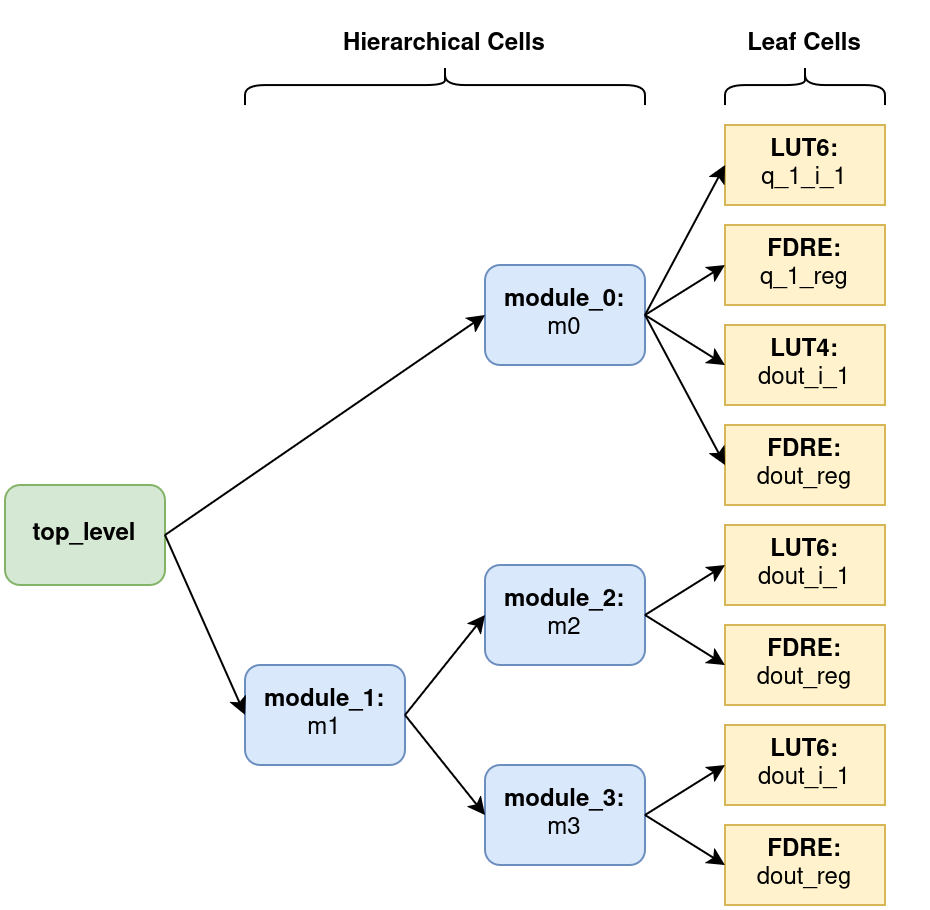

The diagram above was exported from draw.io. Its source (the exported page's mxGraphModel, read from the mxfile embedded in the PNG):
<mxGraphModel dx="1678" dy="941" grid="1" gridSize="10" guides="1" tooltips="1" connect="1" arrows="1" fold="1" page="1" pageScale="1" pageWidth="850" pageHeight="1100" math="0" shadow="0">
  <root>
    <mxCell id="0" />
    <mxCell id="1" parent="0" />
    <mxCell id="2" value="&lt;b&gt;top_level&lt;/b&gt;" style="rounded=1;whiteSpace=wrap;html=1;fillColor=#d5e8d4;strokeColor=#82b366;" vertex="1" parent="1">
      <mxGeometry x="200" y="270" width="80" height="50" as="geometry" />
    </mxCell>
    <mxCell id="3" value="&lt;div&gt;&lt;b&gt;module_0:&lt;/b&gt;&lt;/div&gt;&lt;div&gt;m0&lt;/div&gt;" style="rounded=1;whiteSpace=wrap;html=1;fillColor=#dae8fc;strokeColor=#6c8ebf;" vertex="1" parent="1">
      <mxGeometry x="440" y="160" width="80" height="50" as="geometry" />
    </mxCell>
    <mxCell id="4" value="&lt;div&gt;&lt;b&gt;LUT6:&lt;/b&gt;&lt;/div&gt;&lt;div&gt;q_1_i_1&lt;/div&gt;" style="rounded=0;whiteSpace=wrap;html=1;fillColor=#fff2cc;strokeColor=#d6b656;" vertex="1" parent="1">
      <mxGeometry x="560" y="90" width="80" height="40" as="geometry" />
    </mxCell>
    <mxCell id="5" value="&lt;div&gt;&lt;b&gt;FDRE:&lt;/b&gt;&lt;/div&gt;&lt;div&gt;q_1_reg&lt;/div&gt;" style="rounded=0;whiteSpace=wrap;html=1;fillColor=#fff2cc;strokeColor=#d6b656;" vertex="1" parent="1">
      <mxGeometry x="560" y="140" width="80" height="40" as="geometry" />
    </mxCell>
    <mxCell id="6" value="" style="endArrow=classic;html=1;rounded=0;exitX=1;exitY=0.5;exitDx=0;exitDy=0;entryX=0;entryY=0.5;entryDx=0;entryDy=0;" edge="1" source="3" target="4" parent="1">
      <mxGeometry width="50" height="50" relative="1" as="geometry">
        <mxPoint x="590" y="240" as="sourcePoint" />
        <mxPoint x="640" y="190" as="targetPoint" />
      </mxGeometry>
    </mxCell>
    <mxCell id="7" value="" style="endArrow=classic;html=1;rounded=0;exitX=1;exitY=0.5;exitDx=0;exitDy=0;entryX=0;entryY=0.5;entryDx=0;entryDy=0;" edge="1" source="3" target="5" parent="1">
      <mxGeometry width="50" height="50" relative="1" as="geometry">
        <mxPoint x="530" y="220" as="sourcePoint" />
        <mxPoint x="610" y="150" as="targetPoint" />
      </mxGeometry>
    </mxCell>
    <mxCell id="8" value="&lt;div&gt;&lt;b&gt;module_3:&lt;/b&gt;&lt;/div&gt;&lt;div&gt;m3&lt;/div&gt;" style="rounded=1;whiteSpace=wrap;html=1;fillColor=#dae8fc;strokeColor=#6c8ebf;" vertex="1" parent="1">
      <mxGeometry x="440" y="410" width="80" height="50" as="geometry" />
    </mxCell>
    <mxCell id="9" value="&lt;div&gt;&lt;b&gt;LUT6:&lt;/b&gt;&lt;/div&gt;&lt;div&gt;dout_i_1&lt;/div&gt;" style="rounded=0;whiteSpace=wrap;html=1;fillColor=#fff2cc;strokeColor=#d6b656;" vertex="1" parent="1">
      <mxGeometry x="560" y="390" width="80" height="40" as="geometry" />
    </mxCell>
    <mxCell id="10" value="&lt;div&gt;&lt;b&gt;FDRE:&lt;/b&gt;&lt;/div&gt;&lt;div&gt;dout_reg&lt;/div&gt;" style="rounded=0;whiteSpace=wrap;html=1;fillColor=#fff2cc;strokeColor=#d6b656;" vertex="1" parent="1">
      <mxGeometry x="560" y="440" width="80" height="40" as="geometry" />
    </mxCell>
    <mxCell id="11" value="" style="endArrow=classic;html=1;rounded=0;exitX=1;exitY=0.5;exitDx=0;exitDy=0;entryX=0;entryY=0.5;entryDx=0;entryDy=0;" edge="1" source="8" target="9" parent="1">
      <mxGeometry width="50" height="50" relative="1" as="geometry">
        <mxPoint x="590" y="490" as="sourcePoint" />
        <mxPoint x="640" y="440" as="targetPoint" />
      </mxGeometry>
    </mxCell>
    <mxCell id="12" value="" style="endArrow=classic;html=1;rounded=0;exitX=1;exitY=0.5;exitDx=0;exitDy=0;entryX=0;entryY=0.5;entryDx=0;entryDy=0;" edge="1" source="8" target="10" parent="1">
      <mxGeometry width="50" height="50" relative="1" as="geometry">
        <mxPoint x="530" y="470" as="sourcePoint" />
        <mxPoint x="610" y="400" as="targetPoint" />
      </mxGeometry>
    </mxCell>
    <mxCell id="13" value="&lt;div&gt;&lt;b&gt;module_2:&lt;/b&gt;&lt;/div&gt;&lt;div&gt;m2&lt;/div&gt;" style="rounded=1;whiteSpace=wrap;html=1;fillColor=#dae8fc;strokeColor=#6c8ebf;" vertex="1" parent="1">
      <mxGeometry x="440" y="310" width="80" height="50" as="geometry" />
    </mxCell>
    <mxCell id="14" value="&lt;div&gt;&lt;b&gt;LUT6:&lt;/b&gt;&lt;/div&gt;&lt;div&gt;dout_i_1&lt;/div&gt;" style="rounded=0;whiteSpace=wrap;html=1;fillColor=#fff2cc;strokeColor=#d6b656;" vertex="1" parent="1">
      <mxGeometry x="560" y="290" width="80" height="40" as="geometry" />
    </mxCell>
    <mxCell id="15" value="&lt;div&gt;&lt;b&gt;FDRE:&lt;/b&gt;&lt;/div&gt;&lt;div&gt;dout_reg&lt;/div&gt;" style="rounded=0;whiteSpace=wrap;html=1;fillColor=#fff2cc;strokeColor=#d6b656;" vertex="1" parent="1">
      <mxGeometry x="560" y="340" width="80" height="40" as="geometry" />
    </mxCell>
    <mxCell id="16" value="" style="endArrow=classic;html=1;rounded=0;exitX=1;exitY=0.5;exitDx=0;exitDy=0;entryX=0;entryY=0.5;entryDx=0;entryDy=0;" edge="1" source="13" target="14" parent="1">
      <mxGeometry width="50" height="50" relative="1" as="geometry">
        <mxPoint x="590" y="410" as="sourcePoint" />
        <mxPoint x="640" y="360" as="targetPoint" />
      </mxGeometry>
    </mxCell>
    <mxCell id="17" value="" style="endArrow=classic;html=1;rounded=0;exitX=1;exitY=0.5;exitDx=0;exitDy=0;entryX=0;entryY=0.5;entryDx=0;entryDy=0;" edge="1" source="13" target="15" parent="1">
      <mxGeometry width="50" height="50" relative="1" as="geometry">
        <mxPoint x="530" y="390" as="sourcePoint" />
        <mxPoint x="610" y="320" as="targetPoint" />
      </mxGeometry>
    </mxCell>
    <mxCell id="18" value="" style="endArrow=classic;html=1;rounded=0;exitX=1;exitY=0.5;exitDx=0;exitDy=0;entryX=0;entryY=0.5;entryDx=0;entryDy=0;" edge="1" source="2" target="3" parent="1">
      <mxGeometry width="50" height="50" relative="1" as="geometry">
        <mxPoint x="540" y="340" as="sourcePoint" />
        <mxPoint x="590" y="290" as="targetPoint" />
      </mxGeometry>
    </mxCell>
    <mxCell id="19" value="" style="shape=curlyBracket;whiteSpace=wrap;html=1;rounded=1;labelPosition=left;verticalLabelPosition=middle;align=right;verticalAlign=middle;rotation=90;" vertex="1" parent="1">
      <mxGeometry x="590" y="30" width="20" height="80" as="geometry" />
    </mxCell>
    <mxCell id="20" value="" style="shape=curlyBracket;whiteSpace=wrap;html=1;rounded=1;labelPosition=left;verticalLabelPosition=middle;align=right;verticalAlign=middle;rotation=90;" vertex="1" parent="1">
      <mxGeometry x="410" y="-30" width="20" height="200" as="geometry" />
    </mxCell>
    <mxCell id="21" value="Hierarchical Cells" style="text;html=1;align=center;verticalAlign=middle;whiteSpace=wrap;rounded=0;fontStyle=1" vertex="1" parent="1">
      <mxGeometry x="360" y="30" width="120" height="40" as="geometry" />
    </mxCell>
    <mxCell id="22" value="Leaf Cells" style="text;html=1;align=center;verticalAlign=middle;whiteSpace=wrap;rounded=0;fontStyle=1" vertex="1" parent="1">
      <mxGeometry x="540" y="30" width="120" height="40" as="geometry" />
    </mxCell>
    <mxCell id="23" value="&lt;div&gt;&lt;b&gt;module_1:&lt;/b&gt;&lt;/div&gt;&lt;div&gt;m1&lt;/div&gt;" style="rounded=1;whiteSpace=wrap;html=1;fillColor=#dae8fc;strokeColor=#6c8ebf;" vertex="1" parent="1">
      <mxGeometry x="320" y="360" width="80" height="50" as="geometry" />
    </mxCell>
    <mxCell id="24" value="&lt;div&gt;&lt;b&gt;LUT4:&lt;/b&gt;&lt;/div&gt;&lt;div&gt;dout_i_1&lt;/div&gt;" style="rounded=0;whiteSpace=wrap;html=1;fillColor=#fff2cc;strokeColor=#d6b656;" vertex="1" parent="1">
      <mxGeometry x="560" y="190" width="80" height="40" as="geometry" />
    </mxCell>
    <mxCell id="25" value="&lt;div&gt;&lt;b&gt;FDRE:&lt;/b&gt;&lt;/div&gt;&lt;div&gt;dout_reg&lt;/div&gt;" style="rounded=0;whiteSpace=wrap;html=1;fillColor=#fff2cc;strokeColor=#d6b656;" vertex="1" parent="1">
      <mxGeometry x="560" y="240" width="80" height="40" as="geometry" />
    </mxCell>
    <mxCell id="26" value="" style="endArrow=classic;html=1;rounded=0;exitX=1;exitY=0.5;exitDx=0;exitDy=0;entryX=0;entryY=0.5;entryDx=0;entryDy=0;" edge="1" source="3" target="24" parent="1">
      <mxGeometry width="50" height="50" relative="1" as="geometry">
        <mxPoint x="530" y="215" as="sourcePoint" />
        <mxPoint x="570" y="170" as="targetPoint" />
      </mxGeometry>
    </mxCell>
    <mxCell id="27" value="" style="endArrow=classic;html=1;rounded=0;exitX=1;exitY=0.5;exitDx=0;exitDy=0;entryX=0;entryY=0.5;entryDx=0;entryDy=0;" edge="1" source="3" target="25" parent="1">
      <mxGeometry width="50" height="50" relative="1" as="geometry">
        <mxPoint x="530" y="215" as="sourcePoint" />
        <mxPoint x="570" y="220" as="targetPoint" />
      </mxGeometry>
    </mxCell>
    <mxCell id="28" value="" style="endArrow=classic;html=1;rounded=0;exitX=1;exitY=0.5;exitDx=0;exitDy=0;entryX=0;entryY=0.5;entryDx=0;entryDy=0;" edge="1" source="2" target="23" parent="1">
      <mxGeometry width="50" height="50" relative="1" as="geometry">
        <mxPoint x="290" y="325" as="sourcePoint" />
        <mxPoint x="330" y="205" as="targetPoint" />
      </mxGeometry>
    </mxCell>
    <mxCell id="29" value="" style="endArrow=classic;html=1;rounded=0;exitX=1;exitY=0.5;exitDx=0;exitDy=0;entryX=0;entryY=0.5;entryDx=0;entryDy=0;" edge="1" source="23" target="13" parent="1">
      <mxGeometry width="50" height="50" relative="1" as="geometry">
        <mxPoint x="290" y="325" as="sourcePoint" />
        <mxPoint x="330" y="395" as="targetPoint" />
      </mxGeometry>
    </mxCell>
    <mxCell id="30" value="" style="endArrow=classic;html=1;rounded=0;exitX=1;exitY=0.5;exitDx=0;exitDy=0;entryX=0;entryY=0.5;entryDx=0;entryDy=0;" edge="1" source="23" target="8" parent="1">
      <mxGeometry width="50" height="50" relative="1" as="geometry">
        <mxPoint x="410" y="395" as="sourcePoint" />
        <mxPoint x="450" y="345" as="targetPoint" />
      </mxGeometry>
    </mxCell>
  </root>
</mxGraphModel>